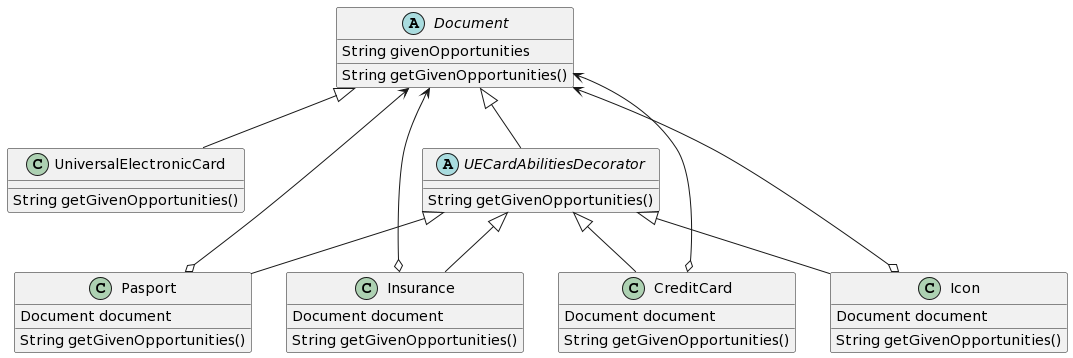

The diagram above was rendered by PlantUML. Its source (embedded in the PNG):
@startuml
abstract Document
Document : String givenOpportunities
Document : String getGivenOpportunities()
class UniversalElectronicCard
UniversalElectronicCard : String getGivenOpportunities()
Document <|-- UniversalElectronicCard
abstract UECardAbilitiesDecorator
UECardAbilitiesDecorator : String getGivenOpportunities()
Document <|-- UECardAbilitiesDecorator
class Pasport
Pasport : String getGivenOpportunities()
Pasport : Document document
UECardAbilitiesDecorator <|-- Pasport
Pasport o--> Document
class Insurance
Insurance : String getGivenOpportunities()
Insurance : Document document
UECardAbilitiesDecorator <|-- Insurance
Insurance o--> Document
class CreditCard
CreditCard : String getGivenOpportunities()
CreditCard : Document document
UECardAbilitiesDecorator <|-- CreditCard
CreditCard o--> Document
class Icon
Icon : String getGivenOpportunities()
Icon : Document document
UECardAbilitiesDecorator <|-- Icon
Icon o--> Document
@enduml